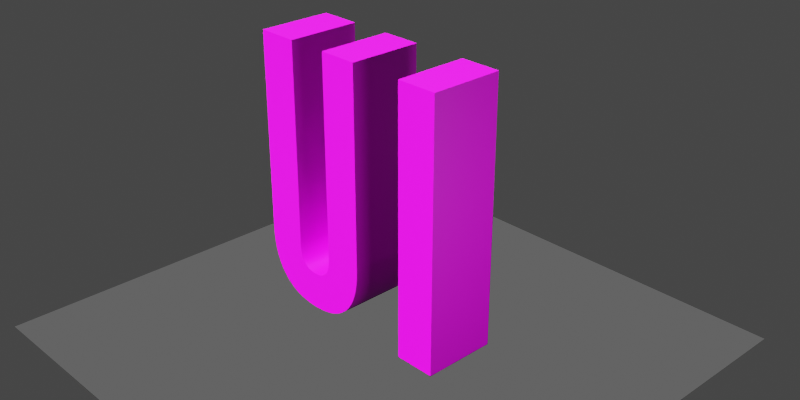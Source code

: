 # Source: parts01.blend  (saved by Blender 2.91.10; exported with 4.5.12 LTS)
import bpy
from mathutils import Matrix  # noqa: F401  (used for matrix-valued properties, if any)

bpy.ops.wm.read_factory_settings(use_empty=True)
scene = bpy.context.scene
scene.name = 'Scene'

# ---- collections
col_collection = bpy.data.collections.new('Collection'); scene.collection.children.link(col_collection)

# ---- images (referenced by path relative to the original .blend; pixels are not part of the script)
import os
ASSET_DIR = os.environ.get("B2B_ASSET_DIR", "")  # directory of the original .blend (textures are referenced by path, not embedded)
HERE = os.path.dirname(os.path.abspath(__file__))  # packed textures are extracted next to this script under _unpacked/

def load_image(name, relpath, width, height, colorspace="sRGB"):
    """Load a texture the original file referenced (path relative to the .blend, or extracted next to this script)."""
    p = next((c for c in (os.path.join(HERE, relpath), os.path.join(ASSET_DIR, relpath)) if relpath and os.path.exists(c)), "")
    if p:
        img = bpy.data.images.load(p, check_existing=True)
        img.name = name
    else:  # same state as the original file: an image datablock whose file is absent (Cycles renders it pink)
        img = bpy.data.images.new(name, width, height)
        img.source = "FILE"
        img.filepath = "//" + (relpath or name)
    img.colorspace_settings.name = colorspace
    return img
img_parts01_uv_jpg = load_image('parts01_uv.jpg', 'parts01_uv.jpg', 1024, 1024, 'sRGB')
img_parts_01_2_uv_jpg = load_image('parts_01_2_uv.jpg', 'parts_01_2_uv.jpg', 1024, 1024, 'sRGB')

# ---- materials (node trees are filled in below, after node groups)
mat_004 = bpy.data.materials.new('マテリアル.004')
mat_004.use_transparent_shadow = False
mat_shadow_catcher = bpy.data.materials.new('shadow catcher')
mat_shadow_catcher.surface_render_method = 'BLENDED'
mat_shadow_catcher.blend_method = 'BLEND'
mat_shadow_catcher.use_transparent_shadow = False
mat_002 = bpy.data.materials.new('マテリアル.002')
mat_002.use_transparent_shadow = False

# ---- material node trees
mat_004.use_nodes = True; mat_004.node_tree.nodes.clear()
_N = mat_004.node_tree.nodes; _L = mat_004.node_tree.links
n0 = _N.new('ShaderNodeBsdfPrincipled'); n0.name = 'Principled BSDF'; n0.location = (10, 300)
n0.distribution = 'GGX'
n0.subsurface_method = 'BURLEY'
n0.inputs[3].default_value = 1.45
n0.inputs[27].default_value = (0.0, 0.0, 0.0, 1.0)
n0.inputs[28].default_value = 1.0
n1 = _N.new('ShaderNodeOutputMaterial'); n1.name = 'Material Output'; n1.location = (300, 300)
n2 = _N.new('ShaderNodeTexImage'); n2.name = '画像テクスチャ'; n2.location = (-280, 280)
n2.image = img_parts01_uv_jpg
_L.new(n0.outputs[0], n1.inputs[0])
_L.new(n2.outputs[0], n0.inputs[0])
n1.is_active_output = True
mat_shadow_catcher.use_nodes = True; mat_shadow_catcher.node_tree.nodes.clear()
_N = mat_shadow_catcher.node_tree.nodes; _L = mat_shadow_catcher.node_tree.links
n0 = _N.new('ShaderNodeMixShader'); n0.name = 'シェーダーミックス'; n0.location = (120, 240)
n1 = _N.new('ShaderNodeBsdfDiffuse'); n1.name = 'ディフューズBSDF'; n1.location = (-212, 173)
n1.inputs[0].default_value = (0.0, 0.0, 0.0, 1.0)
n2 = _N.new('ShaderNodeBsdfTransparent'); n2.name = '透過BSDF'; n2.location = (-198, 6)
n3 = _N.new('ShaderNodeValToRGB'); n3.name = 'カラーランプ'; n3.location = (-251, 458)
while len(n3.color_ramp.elements) > 1: n3.color_ramp.elements.remove(n3.color_ramp.elements[-1])
n3.color_ramp.elements[0].position = 0.0; n3.color_ramp.elements[0].color = (0.0, 0.0, 0.0, 1.0)
_e = n3.color_ramp.elements.new(1.0); _e.color = (1.0, 1.0, 1.0, 1.0)
n4 = _N.new('ShaderNodeShaderToRGB'); n4.name = 'シェーダーからRGBへ'; n4.location = (-478, 465)
n4.width = 190
n5 = _N.new('ShaderNodeBsdfDiffuse'); n5.name = 'ディフューズBSDF.001'; n5.location = (-676, 466)
n5.inputs[0].default_value = (1.0, 1.0, 1.0, 1.0)
n6 = _N.new('ShaderNodeOutputMaterial'); n6.name = 'Material Output'; n6.location = (333, 253)
_L.new(n1.outputs[0], n0.inputs[1])
_L.new(n2.outputs[0], n0.inputs[2])
_L.new(n5.outputs[0], n4.inputs[0])
_L.new(n4.outputs[0], n3.inputs[0])
_L.new(n3.outputs[0], n0.inputs[0])
_L.new(n0.outputs[0], n6.inputs[0])
n6.is_active_output = True
mat_002.use_nodes = True; mat_002.node_tree.nodes.clear()
_N = mat_002.node_tree.nodes; _L = mat_002.node_tree.links
n0 = _N.new('ShaderNodeBsdfPrincipled'); n0.name = 'Principled BSDF'; n0.location = (10, 300)
n0.distribution = 'GGX'
n0.subsurface_method = 'BURLEY'
n0.inputs[3].default_value = 1.45
n0.inputs[27].default_value = (0.0, 0.0, 0.0, 1.0)
n0.inputs[28].default_value = 1.0
n1 = _N.new('ShaderNodeOutputMaterial'); n1.name = 'Material Output'; n1.location = (300, 300)
n2 = _N.new('ShaderNodeTexImage'); n2.name = '画像テクスチャ'; n2.location = (-280, 280)
n2.image = img_parts_01_2_uv_jpg
_L.new(n0.outputs[0], n1.inputs[0])
_L.new(n2.outputs[0], n0.inputs[0])
n1.is_active_output = True

# ---- world
world_world = bpy.data.worlds.new('World'); scene.world = world_world
world_world.use_nodes = True; world_world.node_tree.nodes.clear()
_N = world_world.node_tree.nodes; _L = world_world.node_tree.links
n0 = _N.new('ShaderNodeOutputWorld'); n0.name = 'World Output'; n0.location = (300, 300)
n1 = _N.new('ShaderNodeBackground'); n1.name = 'Background'; n1.location = (10, 300)
n1.inputs[0].default_value = (0.05088, 0.05088, 0.05088, 1.0)
_L.new(n1.outputs[0], n0.inputs[0])
n0.is_active_output = True
world_world.color = (0.05088, 0.05088, 0.05088)
world_world.use_sun_shadow = False
world_world.sun_shadow_jitter_overblur = 0.0

# ---- cameras
cam_camera = bpy.data.cameras.new('Camera')
cam_camera.clip_end = 100.0
cam_camera.ortho_scale = 7.314

# ---- lights
light_light = bpy.data.lights.new('Light', 'POINT')
light_light.transmission_factor = 0.0
light_light.energy = 500.0
light_light.shadow_soft_size = 0.1
light_light.shadow_maximum_resolution = 0.006
light_light.use_absolute_resolution = True
light_x = bpy.data.lights.new('スポット', 'SUN')
light_x.transmission_factor = 0.0
light_x.shadow_soft_size = 0.18
light_x_1 = bpy.data.lights.new('エリア', 'AREA')
light_x_1.transmission_factor = 0.0
light_x_1.energy = 7.854
light_x_1.shadow_soft_size = 1.0
light_x_1.shadow_maximum_resolution = 0.006
light_x_1.use_absolute_resolution = True
light_x_1.size = 1.0
light_x_1.size_y = 1.0

# ---- meshes
me_x = bpy.data.meshes.new('テキスト')
me_x.from_pydata([(-0.3541, 0.634, -1.987e-10), (-0.2552, 0.634, -1.987e-10), (-0.2163, 0.08638, -1.987e-10), (-0.1545, 0.634, -1.987e-10), (-0.05918, 0.634, -1.987e-10), (-0.1836, -0.003311, -1.987e-10), (-0.1949, -0.004164, -1.987e-10), (-0.2067, -0.004448, -1.987e-10), (-0.2184, -0.004164, -1.987e-10), (-0.2297, -0.003311, -1.987e-10), (-0.3164, 0.03647, -1.987e-10), (-0.3224, 0.04354, -1.987e-10), (-0.3279, 0.0511, -1.987e-10), (-0.3329, 0.05915, -1.987e-10), (-0.3374, 0.06769, -1.987e-10), (-0.3413, 0.07673, -1.987e-10), (-0.3447, 0.08627, -1.987e-10), (-0.3476, 0.09629, -1.987e-10), (-0.3499, 0.1068, -1.987e-10), (-0.3518, 0.1178, -1.987e-10), (-0.3531, 0.1293, -1.987e-10), (-0.3539, 0.1413, -1.987e-10), (-0.3541, 0.1538, -1.987e-10), (-0.3541, 0.634, -1.987e-10), (-0.2552, 0.634, -1.987e-10), (-0.2552, 0.1466, -1.987e-10), (-0.2551, 0.1414, -1.987e-10), (-0.2549, 0.1363, -1.987e-10), (-0.2544, 0.1316, -1.987e-10), (-0.2538, 0.127, -1.987e-10), (-0.253, 0.1228, -1.987e-10), (-0.252, 0.1188, -1.987e-10), (-0.2508, 0.115, -1.987e-10), (-0.2494, 0.1115, -1.987e-10), (-0.2479, 0.1082, -1.987e-10), (-0.2462, 0.1052, -1.987e-10), (-0.2443, 0.1024, -1.987e-10), (-0.2422, 0.09987, -1.987e-10), (-0.2399, 0.09757, -1.987e-10), (-0.2375, 0.09547, -1.987e-10), (-0.235, 0.09357, -1.987e-10), (-0.2322, 0.09188, -1.987e-10), (-0.2294, 0.09038, -1.987e-10), (-0.2263, 0.08908, -1.987e-10), (-0.2231, 0.08798, -1.987e-10), (-0.2198, 0.08708, -1.987e-10), (-0.2163, 0.08638, -1.987e-10), (-0.2126, 0.08588, -1.987e-10), (-0.2088, 0.08558, -1.987e-10), (-0.2049, 0.08548, -1.987e-10), (-0.2009, 0.08558, -1.987e-10), (-0.1971, 0.08588, -1.987e-10), (-0.1934, 0.08638, -1.987e-10), (-0.1899, 0.08708, -1.987e-10), (-0.1866, 0.08798, -1.987e-10), (-0.1834, 0.08908, -1.987e-10), (-0.1804, 0.09038, -1.987e-10), (-0.1775, 0.09188, -1.987e-10), (-0.1748, 0.09357, -1.987e-10), (-0.1722, 0.09547, -1.987e-10), (-0.1698, 0.09757, -1.987e-10), (-0.1675, 0.09987, -1.987e-10), (-0.1655, 0.1024, -1.987e-10), (-0.1636, 0.1052, -1.987e-10), (-0.1618, 0.1082, -1.987e-10), (-0.1603, 0.1115, -1.987e-10), (-0.1589, 0.115, -1.987e-10), (-0.1578, 0.1188, -1.987e-10), (-0.1568, 0.1228, -1.987e-10), (-0.1559, 0.127, -1.987e-10), (-0.1553, 0.1316, -1.987e-10), (-0.1549, 0.1363, -1.987e-10), (-0.1546, 0.1414, -1.987e-10), (-0.1545, 0.1466, -1.987e-10), (-0.1545, 0.634, -1.987e-10), (-0.05918, 0.634, -1.987e-10), (-0.05918, 0.1538, -1.987e-10), (-0.05944, 0.1413, -1.987e-10), (-0.06023, 0.1293, -1.987e-10), (-0.06154, 0.1178, -1.987e-10), (-0.06337, 0.1068, -1.987e-10), (-0.06573, 0.09629, -1.987e-10), (-0.06862, 0.08627, -1.987e-10), (-0.07203, 0.07673, -1.987e-10), (-0.07596, 0.06769, -1.987e-10), (-0.08042, 0.05915, -1.987e-10), (-0.08541, 0.0511, -1.987e-10), (-0.09091, 0.04354, -1.987e-10), (-0.09695, 0.03647, -1.987e-10), (-0.1035, 0.02993, -1.987e-10), (-0.1105, 0.02397, -1.987e-10), (-0.118, 0.01857, -1.987e-10), (-0.1259, 0.01374, -1.987e-10), (-0.1344, 0.009475, -1.987e-10), (-0.1433, 0.005781, -1.987e-10), (-0.1526, 0.002656, -1.987e-10), (-0.1625, 9.853e-05, -1.987e-10), (-0.1728, -0.001891, -1.987e-10), (-0.1836, -0.003311, -1.987e-10), (-0.1949, -0.004164, -1.987e-10), (-0.2067, -0.004448, -1.987e-10), (-0.2184, -0.004164, -1.987e-10), (-0.2297, -0.003311, -1.987e-10), (-0.2405, -0.001891, -1.987e-10), (-0.2508, 9.853e-05, -1.987e-10), (-0.2607, 0.002656, -1.987e-10), (-0.2701, 0.005781, -1.987e-10), (-0.279, 0.009475, -1.987e-10), (-0.2874, 0.01374, -1.987e-10), (-0.2954, 0.01857, -1.987e-10), (-0.3028, 0.02397, -1.987e-10), (-0.3098, 0.02993, -1.987e-10), (-0.3164, 0.03647, -1.987e-10), (-0.3224, 0.04354, -1.987e-10), (-0.3279, 0.0511, -1.987e-10), (-0.3329, 0.05915, -1.987e-10), (-0.3374, 0.06769, -1.987e-10), (-0.3413, 0.07673, -1.987e-10), (-0.3447, 0.08627, -1.987e-10), (-0.3476, 0.09629, -1.987e-10), (-0.3499, 0.1068, -1.987e-10), (-0.3518, 0.1178, -1.987e-10), (-0.3531, 0.1293, -1.987e-10), (-0.3539, 0.1413, -1.987e-10), (-0.3541, 0.1538, -1.987e-10), (-0.3541, 0.634, -1.987e-10), (-0.2552, 0.634, -1.987e-10), (-0.2552, 0.1466, -1.987e-10), (-0.2551, 0.1414, -1.987e-10), (-0.2549, 0.1363, -1.987e-10), (-0.2544, 0.1316, -1.987e-10), (-0.2538, 0.127, -1.987e-10), (-0.253, 0.1228, -1.987e-10), (-0.252, 0.1188, -1.987e-10), (-0.2508, 0.115, -1.987e-10), (-0.2494, 0.1115, -1.987e-10), (-0.2479, 0.1082, -1.987e-10), (-0.2462, 0.1052, -1.987e-10), (-0.2443, 0.1024, -1.987e-10), (-0.2422, 0.09987, -1.987e-10), (-0.2399, 0.09757, -1.987e-10), (-0.2375, 0.09547, -1.987e-10), (-0.235, 0.09357, -1.987e-10), (-0.2322, 0.09188, -1.987e-10), (-0.2294, 0.09038, -1.987e-10), (-0.2263, 0.08908, -1.987e-10), (-0.2231, 0.08798, -1.987e-10), (-0.2198, 0.08708, -1.987e-10), (-0.2163, 0.08638, -1.987e-10), (-0.2126, 0.08588, -1.987e-10), (-0.2088, 0.08558, -1.987e-10), (-0.2049, 0.08548, -1.987e-10), (-0.2009, 0.08558, -1.987e-10), (-0.1971, 0.08588, -1.987e-10), (-0.1934, 0.08638, -1.987e-10), (-0.1899, 0.08708, -1.987e-10), (-0.1866, 0.08798, -1.987e-10), (-0.1834, 0.08908, -1.987e-10), (-0.1804, 0.09038, -1.987e-10), (-0.1775, 0.09188, -1.987e-10), (-0.1748, 0.09357, -1.987e-10), (-0.1722, 0.09547, -1.987e-10), (-0.1698, 0.09757, -1.987e-10), (-0.1675, 0.09987, -1.987e-10), (-0.1655, 0.1024, -1.987e-10), (-0.1636, 0.1052, -1.987e-10), (-0.1618, 0.1082, -1.987e-10), (-0.1603, 0.1115, -1.987e-10), (-0.1589, 0.115, -1.987e-10), (-0.1578, 0.1188, -1.987e-10), (-0.1568, 0.1228, -1.987e-10), (-0.1559, 0.127, -1.987e-10), (-0.1553, 0.1316, -1.987e-10), (-0.1549, 0.1363, -1.987e-10), (-0.1546, 0.1414, -1.987e-10), (-0.1545, 0.1466, -1.987e-10), (-0.1545, 0.634, -1.987e-10), (-0.05918, 0.634, -1.987e-10), (-0.05918, 0.1538, -1.987e-10), (-0.05944, 0.1413, -1.987e-10), (-0.06023, 0.1293, -1.987e-10), (-0.06154, 0.1178, -1.987e-10), (-0.06337, 0.1068, -1.987e-10), (-0.06573, 0.09629, -1.987e-10), (-0.06862, 0.08627, -1.987e-10), (-0.07203, 0.07673, -1.987e-10), (-0.07596, 0.06769, -1.987e-10), (-0.08042, 0.05915, -1.987e-10), (-0.08541, 0.0511, -1.987e-10), (-0.09091, 0.04354, -1.987e-10), (-0.09695, 0.03647, -1.987e-10), (-0.1035, 0.02993, -1.987e-10), (-0.1105, 0.02397, -1.987e-10), (-0.118, 0.01857, -1.987e-10), (-0.1259, 0.01374, -1.987e-10), (-0.1344, 0.009475, -1.987e-10), (-0.1433, 0.005781, -1.987e-10), (-0.1526, 0.002656, -1.987e-10), (-0.1625, 9.853e-05, -1.987e-10), (-0.1728, -0.001891, -1.987e-10), (-0.1836, -0.003311, -1.987e-10), (-0.1949, -0.004164, -1.987e-10), (-0.2067, -0.004448, -1.987e-10), (-0.2184, -0.004164, -1.987e-10), (-0.2297, -0.003311, -1.987e-10), (-0.2405, -0.001891, -1.987e-10), (-0.2508, 9.853e-05, -1.987e-10), (-0.2607, 0.002656, -1.987e-10), (-0.2701, 0.005781, -1.987e-10), (-0.279, 0.009475, -1.987e-10), (-0.2874, 0.01374, -1.987e-10), (-0.2954, 0.01857, -1.987e-10), (-0.3028, 0.02397, -1.987e-10), (-0.3098, 0.02993, -1.987e-10), (-0.3164, 0.03647, -1.987e-10), (-0.3224, 0.04354, -1.987e-10), (-0.3279, 0.0511, -1.987e-10), (-0.3329, 0.05915, -1.987e-10), (-0.3374, 0.06769, -1.987e-10), (-0.3413, 0.07673, -1.987e-10), (-0.3447, 0.08627, -1.987e-10), (-0.3476, 0.09629, -1.987e-10), (-0.3499, 0.1068, -1.987e-10), (-0.3518, 0.1178, -1.987e-10), (-0.3531, 0.1293, -1.987e-10), (-0.3539, 0.1413, -1.987e-10), (-0.3541, 0.1538, -1.987e-10), (-0.3541, 0.634, -1.987e-10), (-0.2552, 0.634, -1.987e-10), (-0.2552, 0.1466, -1.987e-10), (-0.2551, 0.1414, -1.987e-10), (-0.2549, 0.1363, -1.987e-10), (-0.2544, 0.1316, -1.987e-10), (-0.2538, 0.127, -1.987e-10), (-0.253, 0.1228, -1.987e-10), (-0.252, 0.1188, -1.987e-10), (-0.2508, 0.115, -1.987e-10), (-0.2494, 0.1115, -1.987e-10), (-0.2479, 0.1082, -1.987e-10), (-0.2462, 0.1052, -1.987e-10), (-0.2443, 0.1024, -1.987e-10), (-0.2422, 0.09987, -1.987e-10), (-0.2399, 0.09757, -1.987e-10), (-0.2375, 0.09547, -1.987e-10), (-0.235, 0.09357, -1.987e-10), (-0.2322, 0.09188, -1.987e-10), (-0.2294, 0.09038, -1.987e-10), (-0.2263, 0.08908, -1.987e-10), (-0.2231, 0.08798, -1.987e-10), (-0.2198, 0.08708, -1.987e-10), (-0.2163, 0.08638, -1.987e-10), (-0.2126, 0.08588, -1.987e-10), (-0.2088, 0.08558, -1.987e-10), (-0.2049, 0.08548, -1.987e-10), (-0.2009, 0.08558, -1.987e-10), (-0.1971, 0.08588, -1.987e-10), (-0.1934, 0.08638, -1.987e-10), (-0.1899, 0.08708, -1.987e-10), (-0.1866, 0.08798, -1.987e-10), (-0.1834, 0.08908, -1.987e-10), (-0.1804, 0.09038, -1.987e-10), (-0.1775, 0.09188, -1.987e-10), (-0.1748, 0.09357, -1.987e-10), (-0.1722, 0.09547, -1.987e-10), (-0.1698, 0.09757, -1.987e-10), (-0.1675, 0.09987, -1.987e-10), (-0.1655, 0.1024, -1.987e-10), (-0.1636, 0.1052, -1.987e-10), (-0.1618, 0.1082, -1.987e-10), (-0.1603, 0.1115, -1.987e-10), (-0.1589, 0.115, -1.987e-10), (-0.1578, 0.1188, -1.987e-10), (-0.1568, 0.1228, -1.987e-10), (-0.1559, 0.127, -1.987e-10), (-0.1553, 0.1316, -1.987e-10), (-0.1549, 0.1363, -1.987e-10), (-0.1546, 0.1414, -1.987e-10), (-0.1545, 0.1466, -1.987e-10), (-0.1545, 0.634, -1.987e-10), (-0.05918, 0.634, -1.987e-10), (-0.05918, 0.1538, -1.987e-10), (-0.05944, 0.1413, -1.987e-10), (-0.06023, 0.1293, -1.987e-10), (-0.06154, 0.1178, -1.987e-10), (-0.06337, 0.1068, -1.987e-10), (-0.06573, 0.09629, -1.987e-10), (-0.06862, 0.08627, -1.987e-10), (-0.07203, 0.07673, -1.987e-10), (-0.07596, 0.06769, -1.987e-10), (-0.08042, 0.05915, -1.987e-10), (-0.08541, 0.0511, -1.987e-10), (-0.09091, 0.04354, -1.987e-10), (-0.09695, 0.03647, -1.987e-10), (-0.1035, 0.02993, -1.987e-10), (-0.1105, 0.02397, -1.987e-10), (-0.118, 0.01857, -1.987e-10), (-0.1259, 0.01374, -1.987e-10), (-0.1344, 0.009475, -1.987e-10), (-0.1433, 0.005781, -1.987e-10), (-0.1526, 0.002656, -1.987e-10), (-0.1625, 9.853e-05, -1.987e-10), (-0.1728, -0.001891, -1.987e-10), (-0.1836, -0.003311, -1.987e-10), (-0.1949, -0.004164, -1.987e-10), (-0.2067, -0.004448, -1.987e-10), (-0.2184, -0.004164, -1.987e-10), (-0.2297, -0.003311, -1.987e-10), (-0.2405, -0.001891, -1.987e-10), (-0.2508, 9.853e-05, -1.987e-10), (-0.2607, 0.002656, -1.987e-10), (-0.2701, 0.005781, -1.987e-10), (-0.279, 0.009475, -1.987e-10), (-0.2874, 0.01374, -1.987e-10), (-0.2954, 0.01857, -1.987e-10), (-0.3028, 0.02397, -1.987e-10), (-0.3098, 0.02993, -1.987e-10), (-0.3164, 0.03647, -0.1777), (-0.3224, 0.04354, -0.1777), (-0.3279, 0.0511, -0.1777), (-0.3329, 0.05915, -0.1777), (-0.3374, 0.06769, -0.1777), (-0.3413, 0.07673, -0.1777), (-0.3447, 0.08627, -0.1777), (-0.3476, 0.09629, -0.1777), (-0.3499, 0.1068, -0.1777), (-0.3518, 0.1178, -0.1777), (-0.3531, 0.1293, -0.1777), (-0.3539, 0.1413, -0.1777), (-0.3541, 0.1538, -0.1777), (-0.3541, 0.634, -0.1777), (-0.2552, 0.634, -0.1777), (-0.2552, 0.1466, -0.1777), (-0.2551, 0.1414, -0.1777), (-0.2549, 0.1363, -0.1777), (-0.2544, 0.1316, -0.1777), (-0.2538, 0.127, -0.1777), (-0.253, 0.1228, -0.1777), (-0.252, 0.1188, -0.1777), (-0.2508, 0.115, -0.1777), (-0.2494, 0.1115, -0.1777), (-0.2479, 0.1082, -0.1777), (-0.2462, 0.1052, -0.1777), (-0.2443, 0.1024, -0.1777), (-0.2422, 0.09987, -0.1777), (-0.2399, 0.09757, -0.1777), (-0.2375, 0.09547, -0.1777), (-0.235, 0.09357, -0.1777), (-0.2322, 0.09188, -0.1777), (-0.2294, 0.09038, -0.1777), (-0.2263, 0.08908, -0.1777), (-0.2231, 0.08798, -0.1777), (-0.2198, 0.08708, -0.1777), (-0.2163, 0.08638, -0.1777), (-0.2126, 0.08588, -0.1777), (-0.2088, 0.08558, -0.1777), (-0.2049, 0.08548, -0.1777), (-0.2009, 0.08558, -0.1777), (-0.1971, 0.08588, -0.1777), (-0.1934, 0.08638, -0.1777), (-0.1899, 0.08708, -0.1777), (-0.1866, 0.08798, -0.1777), (-0.1834, 0.08908, -0.1777), (-0.1804, 0.09038, -0.1777), (-0.1775, 0.09188, -0.1777), (-0.1748, 0.09357, -0.1777), (-0.1722, 0.09547, -0.1777), (-0.1698, 0.09757, -0.1777), (-0.1675, 0.09987, -0.1777), (-0.1655, 0.1024, -0.1777), (-0.1636, 0.1052, -0.1777), (-0.1618, 0.1082, -0.1777), (-0.1603, 0.1115, -0.1777), (-0.1589, 0.115, -0.1777), (-0.1578, 0.1188, -0.1777), (-0.1568, 0.1228, -0.1777), (-0.1559, 0.127, -0.1777), (-0.1553, 0.1316, -0.1777), (-0.1549, 0.1363, -0.1777), (-0.1546, 0.1414, -0.1777), (-0.1545, 0.1466, -0.1777), (-0.1545, 0.634, -0.1777), (-0.05918, 0.634, -0.1777), (-0.05918, 0.1538, -0.1777), (-0.05944, 0.1413, -0.1777), (-0.06023, 0.1293, -0.1777), (-0.06154, 0.1178, -0.1777), (-0.06337, 0.1068, -0.1777), (-0.06573, 0.09629, -0.1777), (-0.06862, 0.08627, -0.1777), (-0.07203, 0.07673, -0.1777), (-0.07596, 0.06769, -0.1777), (-0.08042, 0.05915, -0.1777), (-0.08541, 0.0511, -0.1777), (-0.09091, 0.04354, -0.1777), (-0.09695, 0.03647, -0.1777), (-0.1035, 0.02993, -0.1777), (-0.1105, 0.02397, -0.1777), (-0.118, 0.01857, -0.1777), (-0.1259, 0.01374, -0.1777), (-0.1344, 0.009475, -0.1777), (-0.1433, 0.005781, -0.1777), (-0.1526, 0.002656, -0.1777), (-0.1625, 9.852e-05, -0.1777), (-0.1728, -0.001891, -0.1777), (-0.1836, -0.003311, -0.1777), (-0.1949, -0.004164, -0.1777), (-0.2067, -0.004448, -0.1777), (-0.2184, -0.004164, -0.1777), (-0.2297, -0.003311, -0.1777), (-0.2405, -0.001891, -0.1777), (-0.2508, 9.852e-05, -0.1777), (-0.2607, 0.002656, -0.1777), (-0.2701, 0.005781, -0.1777), (-0.279, 0.009475, -0.1777), (-0.2874, 0.01374, -0.1777), (-0.2954, 0.01857, -0.1777), (-0.3028, 0.02397, -0.1777), (-0.3098, 0.02993, -0.1777)], [], [(8, 9, 5), (8, 5, 6), (7, 8, 6), (104, 103, 205, 206), (60, 59, 161, 162), (15, 14, 116, 117), (70, 69, 171, 172), (96, 95, 197, 198), (39, 38, 140, 141), (29, 28, 130, 131), (50, 49, 151, 152), (105, 104, 206, 207), (61, 60, 162, 163), (49, 48, 150, 151), (71, 70, 172, 173), (95, 94, 196, 197), (38, 37, 139, 140), (28, 27, 129, 130), (51, 50, 152, 153), (78, 77, 179, 180), (106, 105, 207, 208), (62, 61, 163, 164), (48, 47, 149, 150), (94, 93, 195, 196), (37, 36, 138, 139), (83, 82, 184, 185), (21, 20, 122, 123), (107, 106, 208, 209), (63, 62, 164, 165), (72, 71, 173, 174), (93, 92, 194, 195), (36, 35, 137, 138), (16, 15, 117, 118), (27, 26, 128, 129), (81, 80, 182, 183), (52, 51, 153, 154), (108, 107, 209, 210), (47, 46, 148, 149), (73, 72, 174, 175), (92, 91, 193, 194), (26, 25, 127, 128), (18, 17, 119, 120), (53, 52, 154, 155), (77, 76, 178, 179), (109, 108, 210, 211), (64, 63, 165, 166), (46, 45, 147, 148), (91, 90, 192, 193), (35, 34, 136, 137), (22, 21, 123, 124), (54, 53, 155, 156), (76, 75, 177, 178), (110, 109, 211, 212), (65, 64, 166, 167), (45, 44, 146, 147), (90, 89, 191, 192), (34, 33, 135, 136), (75, 74, 176, 177), (55, 54, 156, 157), (74, 73, 175, 176), (111, 110, 212, 213), (66, 65, 167, 168), (44, 43, 145, 146), (25, 24, 126, 127), (89, 88, 190, 191), (33, 32, 134, 135), (24, 23, 125, 126), (80, 79, 181, 182), (56, 55, 157, 158), (10, 111, 213, 112), (43, 42, 144, 145), (23, 22, 124, 125), (88, 87, 189, 190), (19, 18, 120, 121), (57, 56, 158, 159), (11, 10, 112, 113), (67, 66, 168, 169), (42, 41, 143, 144), (87, 86, 188, 189), (32, 31, 133, 134), (100, 99, 201, 202), (101, 100, 202, 203), (58, 57, 159, 160), (12, 11, 113, 114), (68, 67, 169, 170), (99, 98, 200, 201), (41, 40, 142, 143), (86, 85, 187, 188), (31, 30, 132, 133), (102, 101, 203, 204), (59, 58, 160, 161), (13, 12, 114, 115), (69, 68, 170, 171), (98, 97, 199, 200), (40, 39, 141, 142), (85, 84, 186, 187), (30, 29, 131, 132), (82, 81, 183, 184), (79, 78, 180, 181), (103, 102, 204, 205), (14, 13, 115, 116), (5, 97, 98), (9, 8, 101, 102), (6, 5, 98, 99), (8, 7, 100, 101), (7, 6, 99, 100), (0, 22, 23), (1, 0, 23, 24), (1, 24, 25), (3, 73, 74), (4, 3, 74, 75), (4, 75, 76), (2, 45, 46), (2, 46, 47), (131, 130, 232, 233), (152, 151, 253, 254), (207, 206, 308, 309), (163, 162, 264, 265), (151, 150, 252, 253), (173, 172, 274, 275), (197, 196, 298, 299), (140, 139, 241, 242), (130, 129, 231, 232), (153, 152, 254, 255), (180, 179, 281, 282), (208, 207, 309, 310), (164, 163, 265, 266), (150, 149, 251, 252), (196, 195, 297, 298), (139, 138, 240, 241), (185, 184, 286, 287), (123, 122, 224, 225), (209, 208, 310, 311), (165, 164, 266, 267), (174, 173, 275, 276), (195, 194, 296, 297), (138, 137, 239, 240), (118, 117, 219, 220), (129, 128, 230, 231), (183, 182, 284, 285), (154, 153, 255, 256), (210, 209, 311, 312), (149, 148, 250, 251), (175, 174, 276, 277), (194, 193, 295, 296), (128, 127, 229, 230), (120, 119, 221, 222), (155, 154, 256, 257), (179, 178, 280, 281), (211, 210, 312, 313), (166, 165, 267, 268), (148, 147, 249, 250), (193, 192, 294, 295), (137, 136, 238, 239), (124, 123, 225, 226), (156, 155, 257, 258), (178, 177, 279, 280), (212, 211, 313, 314), (167, 166, 268, 269), (147, 146, 248, 249), (192, 191, 293, 294), (136, 135, 237, 238), (177, 176, 278, 279), (157, 156, 258, 259), (176, 175, 277, 278), (213, 212, 314, 315), (168, 167, 269, 270), (146, 145, 247, 248), (127, 126, 228, 229), (191, 190, 292, 293), (135, 134, 236, 237), (126, 125, 227, 228), (182, 181, 283, 284), (158, 157, 259, 260), (112, 213, 315, 214), (145, 144, 246, 247), (125, 124, 226, 227), (190, 189, 291, 292), (121, 120, 222, 223), (159, 158, 260, 261), (113, 112, 214, 215), (169, 168, 270, 271), (144, 143, 245, 246), (189, 188, 290, 291), (134, 133, 235, 236), (202, 201, 303, 304), (203, 202, 304, 305), (160, 159, 261, 262), (114, 113, 215, 216), (170, 169, 271, 272), (201, 200, 302, 303), (143, 142, 244, 245), (188, 187, 289, 290), (133, 132, 234, 235), (204, 203, 305, 306), (161, 160, 262, 263), (115, 114, 216, 217), (171, 170, 272, 273), (200, 199, 301, 302), (142, 141, 243, 244), (187, 186, 288, 289), (132, 131, 233, 234), (184, 183, 285, 286), (181, 180, 282, 283), (205, 204, 306, 307), (116, 115, 217, 218), (199, 198, 300, 301), (186, 185, 287, 288), (119, 118, 220, 221), (122, 121, 223, 224), (206, 205, 307, 308), (162, 161, 263, 264), (20, 19, 121, 122), (17, 16, 118, 119), (84, 83, 185, 186), (97, 96, 198, 199), (252, 251, 353, 354), (298, 297, 399, 400), (241, 240, 342, 343), (287, 286, 388, 389), (225, 224, 326, 327), (311, 310, 412, 413), (267, 266, 368, 369), (276, 275, 377, 378), (297, 296, 398, 399), (240, 239, 341, 342), (220, 219, 321, 322), (231, 230, 332, 333), (285, 284, 386, 387), (256, 255, 357, 358), (312, 311, 413, 414), (251, 250, 352, 353), (277, 276, 378, 379), (296, 295, 397, 398), (230, 229, 331, 332), (222, 221, 323, 324), (257, 256, 358, 359), (281, 280, 382, 383), (313, 312, 414, 415), (268, 267, 369, 370), (250, 249, 351, 352), (295, 294, 396, 397), (239, 238, 340, 341), (226, 225, 327, 328), (258, 257, 359, 360), (280, 279, 381, 382), (314, 313, 415, 416), (269, 268, 370, 371), (249, 248, 350, 351), (294, 293, 395, 396), (238, 237, 339, 340), (279, 278, 380, 381), (259, 258, 360, 361), (278, 277, 379, 380), (315, 314, 416, 417), (270, 269, 371, 372), (248, 247, 349, 350), (229, 228, 330, 331), (293, 292, 394, 395), (237, 236, 338, 339), (228, 227, 329, 330), (284, 283, 385, 386), (260, 259, 361, 362), (214, 315, 417, 316), (247, 246, 348, 349), (227, 226, 328, 329), (292, 291, 393, 394), (223, 222, 324, 325), (261, 260, 362, 363), (215, 214, 316, 317), (271, 270, 372, 373), (246, 245, 347, 348), (291, 290, 392, 393), (236, 235, 337, 338), (304, 303, 405, 406), (305, 304, 406, 407), (262, 261, 363, 364), (216, 215, 317, 318), (272, 271, 373, 374), (303, 302, 404, 405), (245, 244, 346, 347), (290, 289, 391, 392), (235, 234, 336, 337), (306, 305, 407, 408), (263, 262, 364, 365), (217, 216, 318, 319), (273, 272, 374, 375), (302, 301, 403, 404), (244, 243, 345, 346), (289, 288, 390, 391), (234, 233, 335, 336), (286, 285, 387, 388), (283, 282, 384, 385), (307, 306, 408, 409), (218, 217, 319, 320), (301, 300, 402, 403), (288, 287, 389, 390), (221, 220, 322, 323), (224, 223, 325, 326), (308, 307, 409, 410), (264, 263, 365, 366), (219, 218, 320, 321), (274, 273, 375, 376), (300, 299, 401, 402), (243, 242, 344, 345), (233, 232, 334, 335), (254, 253, 355, 356), (309, 308, 410, 411), (265, 264, 366, 367), (253, 252, 354, 355), (275, 274, 376, 377), (299, 298, 400, 401), (242, 241, 343, 344), (232, 231, 333, 334), (141, 140, 242, 243), (198, 197, 299, 300), (172, 171, 273, 274), (117, 116, 218, 219), (405, 404, 403, 402, 401, 400, 399, 398, 397, 396, 395, 394, 393, 392, 391, 390, 389, 388, 387, 386, 385, 384, 383, 382, 381, 380, 379, 378, 377, 376, 375, 374, 373, 372, 371, 370, 369, 368, 367, 366, 365, 364, 363, 362, 361, 360, 359, 358, 357, 356, 355, 354, 353, 352, 351, 350, 349, 348, 347, 346, 345, 344, 343, 342, 341, 340, 339, 338, 337, 336, 335, 334, 333, 332, 331, 330, 329, 328, 327, 326, 325, 324, 323, 322, 321, 320, 319, 318, 317, 316, 417, 416, 415, 414, 413, 412, 411, 410, 409, 408, 407, 406), (266, 265, 367, 368), (310, 309, 411, 412), (282, 281, 383, 384), (255, 254, 356, 357), (72, 73, 3, 4, 76, 77, 78, 79, 80, 81, 82, 83, 84, 85, 86, 87, 88, 89, 90, 91, 92, 93, 94, 95, 96, 97, 5, 9, 102, 103, 104, 105, 106, 107, 108, 109, 110, 111, 10, 11, 12, 13, 14, 15, 16, 17, 18, 19, 20, 21, 22, 0, 1, 25, 26, 27, 28, 29, 30, 31, 32, 33, 34, 35, 36, 37, 38, 39, 40, 41, 42, 43, 44, 45, 2, 47, 48, 49, 50, 51, 52, 53, 54, 55, 56, 57, 58, 59, 60, 61, 62, 63, 64, 65, 66, 67, 68, 69, 70, 71)])
_uv = me_x.uv_layers.new(name='UVMap')
_uv.uv.foreach_set('vector', [0.5568, 0.0001959, 0.5645, 0.0007825, 0.5329, 0.0007807, 0.5568, 0.0001959, 0.5329, 0.0007807, 0.5406, 0.000195, 0.5487, 0.0, 0.5568, 0.0001959, 0.5406, 0.000195, 0.5791, 0.003126, 0.572, 0.001758, 0.572, 0.001758, 0.5791, 0.003126, 0.5233, 0.07016, 0.525, 0.06871, 0.525, 0.06871, 0.5233, 0.07016, 0.6413, 0.05583, 0.6386, 0.04961, 0.6386, 0.04961, 0.6413, 0.05583, 0.5134, 0.09354, 0.5138, 0.09043, 0.5138, 0.09043, 0.5134, 0.09354, 0.5183, 0.003126, 0.5116, 0.004884, 0.5116, 0.004883, 0.5183, 0.003126, 0.5699, 0.06871, 0.5716, 0.07016, 0.5716, 0.07016, 0.5699, 0.06871, 0.5811, 0.09043, 0.5815, 0.09354, 0.5815, 0.09354, 0.5811, 0.09043, 0.5447, 0.06191, 0.5475, 0.06184, 0.5475, 0.06184, 0.5447, 0.06191, 0.5858, 0.004884, 0.5791, 0.003126, 0.5791, 0.003126, 0.5858, 0.004884, 0.5218, 0.07174, 0.5233, 0.07016, 0.5233, 0.07016, 0.5218, 0.07174, 0.5475, 0.06184, 0.5502, 0.06191, 0.5502, 0.06191, 0.5475, 0.06184, 0.5131, 0.09682, 0.5134, 0.09354, 0.5134, 0.09354, 0.5131, 0.09682, 0.5116, 0.004884, 0.5051, 0.007034, 0.5051, 0.007034, 0.5116, 0.004883, 0.5716, 0.07016, 0.5731, 0.07174, 0.5731, 0.07174, 0.5716, 0.07016, 0.5815, 0.09354, 0.5818, 0.09682, 0.5818, 0.09682, 0.5815, 0.09354, 0.5421, 0.06212, 0.5447, 0.06191, 0.5447, 0.06191, 0.5421, 0.06212, 0.448, 0.092, 0.4475, 0.1003, 0.4475, 0.1003, 0.448, 0.092, 0.5923, 0.007034, 0.5858, 0.004884, 0.5858, 0.004884, 0.5923, 0.007034, 0.5204, 0.07347, 0.5218, 0.07174, 0.5218, 0.07174, 0.5204, 0.07347, 0.5502, 0.06191, 0.5528, 0.06212, 0.5528, 0.06212, 0.5502, 0.06191, 0.5051, 0.007034, 0.499, 0.009574, 0.499, 0.009574, 0.5051, 0.007034, 0.5731, 0.07174, 0.5746, 0.07347, 0.5746, 0.07347, 0.5731, 0.07174, 0.4561, 0.05583, 0.4538, 0.06238, 0.4538, 0.06238, 0.4561, 0.05583, 0.6499, 0.1003, 0.6494, 0.092, 0.6494, 0.092, 0.6499, 0.1003, 0.5984, 0.009574, 0.5923, 0.007034, 0.5923, 0.007034, 0.5984, 0.009574, 0.5191, 0.07538, 0.5204, 0.07347, 0.5204, 0.07347, 0.5191, 0.07538, 0.5129, 0.1003, 0.5131, 0.09682, 0.5131, 0.09682, 0.5129, 0.1003, 0.499, 0.009574, 0.4932, 0.01251, 0.4932, 0.01251, 0.499, 0.009574, 0.5746, 0.07347, 0.5759, 0.07538, 0.5759, 0.07538, 0.5746, 0.07347, 0.6436, 0.06238, 0.6413, 0.05583, 0.6413, 0.05583, 0.6436, 0.06238, 0.5818, 0.09682, 0.582, 0.1003, 0.582, 0.1003, 0.5818, 0.09682, 0.4518, 0.06928, 0.4502, 0.07651, 0.4502, 0.07651, 0.4518, 0.06928, 0.5396, 0.06246, 0.5421, 0.06212, 0.5421, 0.06212, 0.5396, 0.06246, 0.6042, 0.01251, 0.5984, 0.009574, 0.5984, 0.009574, 0.6042, 0.01251, 0.5528, 0.06212, 0.5553, 0.06246, 0.5553, 0.06246, 0.5528, 0.06212, 0.5128, 0.1039, 0.5129, 0.1003, 0.5129, 0.1003, 0.5128, 0.1039, 0.4932, 0.01251, 0.4877, 0.01583, 0.4877, 0.01583, 0.4932, 0.01251, 0.582, 0.1003, 0.5821, 0.1039, 0.5821, 0.1039, 0.582, 0.1003, 0.6472, 0.07651, 0.6456, 0.06928, 0.6456, 0.06928, 0.6472, 0.07651, 0.5372, 0.06294, 0.5396, 0.06246, 0.5396, 0.06246, 0.5372, 0.06294, 0.4475, 0.1003, 0.4473, 0.1088, 0.4473, 0.1088, 0.4475, 0.1003, 0.6097, 0.01583, 0.6042, 0.01251, 0.6042, 0.01251, 0.6097, 0.01583, 0.5179, 0.07746, 0.5191, 0.07538, 0.5191, 0.07538, 0.5179, 0.07746, 0.5553, 0.06246, 0.5577, 0.06294, 0.5577, 0.06294, 0.5553, 0.06246, 0.4877, 0.01583, 0.4826, 0.01954, 0.4826, 0.01954, 0.4877, 0.01583, 0.5759, 0.07538, 0.5771, 0.07746, 0.5771, 0.07746, 0.5759, 0.07538, 0.6501, 0.1088, 0.6499, 0.1003, 0.6499, 0.1003, 0.6501, 0.1088, 0.5349, 0.06356, 0.5372, 0.06294, 0.5372, 0.06294, 0.5349, 0.06356, 0.4473, 0.1088, 0.4473, 0.4391, 0.4473, 0.4391, 0.4473, 0.1088, 0.6148, 0.01954, 0.6097, 0.01583, 0.6097, 0.01583, 0.6148, 0.01954, 0.5168, 0.07971, 0.5179, 0.07746, 0.5179, 0.07746, 0.5168, 0.07971, 0.5577, 0.06294, 0.56, 0.06356, 0.56, 0.06356, 0.5577, 0.06294, 0.4826, 0.01954, 0.4777, 0.02364, 0.4777, 0.02364, 0.4826, 0.01954, 0.5771, 0.07746, 0.5781, 0.07971, 0.5781, 0.07971, 0.5771, 0.07746, 0.4473, 0.4391, 0.5128, 0.4391, 0.5128, 0.4391, 0.4473, 0.4391, 0.5327, 0.06432, 0.5349, 0.06356, 0.5349, 0.06356, 0.5327, 0.06432, 0.5128, 0.4391, 0.5128, 0.1039, 0.5128, 0.1039, 0.5128, 0.4391, 0.6197, 0.02364, 0.6148, 0.01954, 0.6148, 0.01954, 0.6197, 0.02364, 0.5159, 0.08213, 0.5168, 0.07971, 0.5168, 0.07971, 0.5159, 0.08213, 0.56, 0.06356, 0.5622, 0.06432, 0.5622, 0.06432, 0.56, 0.06356, 0.5821, 0.1039, 0.5821, 0.4391, 0.5821, 0.4391, 0.5821, 0.1039, 0.4777, 0.02364, 0.4733, 0.02814, 0.4733, 0.02814, 0.4777, 0.02364, 0.5781, 0.07971, 0.579, 0.08213, 0.579, 0.08213, 0.5781, 0.07971, 0.5821, 0.4391, 0.6501, 0.4391, 0.6501, 0.4391, 0.5821, 0.4391, 0.4502, 0.07651, 0.4489, 0.08409, 0.4489, 0.08409, 0.4502, 0.07651, 0.5306, 0.06521, 0.5327, 0.06432, 0.5327, 0.06432, 0.5306, 0.06521, 0.6242, 0.02814, 0.6197, 0.02364, 0.6197, 0.02364, 0.6242, 0.02814, 0.5622, 0.06432, 0.5643, 0.06521, 0.5643, 0.06521, 0.5622, 0.06432, 0.6501, 0.4391, 0.6501, 0.1088, 0.6501, 0.1088, 0.6501, 0.4391, 0.4733, 0.02814, 0.4691, 0.033, 0.4691, 0.033, 0.4733, 0.02814, 0.6485, 0.08409, 0.6472, 0.07651, 0.6472, 0.07651, 0.6485, 0.08409, 0.5286, 0.06624, 0.5306, 0.06521, 0.5306, 0.06521, 0.5286, 0.06624, 0.6283, 0.033, 0.6242, 0.02814, 0.6242, 0.02814, 0.6283, 0.033, 0.5151, 0.08473, 0.5159, 0.08213, 0.5159, 0.08213, 0.5151, 0.08473, 0.5643, 0.06521, 0.5663, 0.06624, 0.5663, 0.06624, 0.5643, 0.06521, 0.4691, 0.033, 0.4653, 0.0382, 0.4653, 0.0382, 0.4691, 0.033, 0.579, 0.08213, 0.5799, 0.08473, 0.5799, 0.08473, 0.579, 0.08213, 0.5487, 0.0, 0.5406, 0.0001931, 0.5406, 0.0001912, 0.5487, 0.0, 0.5568, 0.0001959, 0.5487, 0.0, 0.5487, 0.0, 0.5568, 0.0001959, 0.5268, 0.06741, 0.5286, 0.06624, 0.5286, 0.06624, 0.5268, 0.06741, 0.6321, 0.0382, 0.6283, 0.033, 0.6283, 0.033, 0.6321, 0.0382, 0.5144, 0.08749, 0.5151, 0.08473, 0.5151, 0.08473, 0.5144, 0.08749, 0.5406, 0.0001931, 0.5329, 0.0007794, 0.5329, 0.0007782, 0.5406, 0.0001912, 0.5663, 0.06624, 0.5682, 0.06741, 0.5682, 0.06741, 0.5663, 0.06624, 0.4653, 0.0382, 0.4619, 0.04373, 0.4619, 0.04373, 0.4653, 0.0382, 0.5799, 0.08473, 0.5805, 0.08749, 0.5805, 0.08749, 0.5799, 0.08473, 0.5645, 0.0007807, 0.5568, 0.0001959, 0.5568, 0.0001959, 0.5645, 0.0007788, 0.525, 0.06871, 0.5268, 0.06741, 0.5268, 0.06741, 0.525, 0.06871, 0.6355, 0.04373, 0.6321, 0.0382, 0.6321, 0.0382, 0.6355, 0.04373, 0.5138, 0.09043, 0.5144, 0.08749, 0.5144, 0.08749, 0.5138, 0.09043, 0.5329, 0.0007794, 0.5254, 0.001758, 0.5254, 0.001758, 0.5329, 0.0007782, 0.5682, 0.06741, 0.5699, 0.06871, 0.5699, 0.06871, 0.5682, 0.06741, 0.4619, 0.04373, 0.4588, 0.04961, 0.4588, 0.04961, 0.4619, 0.04373, 0.5805, 0.08749, 0.5811, 0.09043, 0.5811, 0.09043, 0.5805, 0.08749, 0.4538, 0.06238, 0.4518, 0.06928, 0.4518, 0.06928, 0.4538, 0.06238, 0.4489, 0.08409, 0.448, 0.092, 0.448, 0.092, 0.4489, 0.08409, 0.572, 0.001758, 0.5645, 0.0007807, 0.5645, 0.0007788, 0.572, 0.001758, 0.6386, 0.04961, 0.6355, 0.04373, 0.6355, 0.04373, 0.6386, 0.04961, 0.5329, 0.0007807, 0.5254, 0.001758, 0.5329, 0.0007794, 0.5645, 0.0007825, 0.5568, 0.0001959, 0.5568, 0.0001959, 0.5645, 0.0007807, 0.5406, 0.000195, 0.5329, 0.0007807, 0.5329, 0.0007794, 0.5406, 0.0001931, 0.5568, 0.0001959, 0.5487, 0.0, 0.5487, 0.0, 0.5568, 0.0001959, 0.5487, 0.0, 0.5406, 0.000195, 0.5406, 0.0001931, 0.5487, 0.0, 0.6501, 0.4391, 0.6501, 0.1088, 0.6501, 0.4391, 0.5821, 0.4391, 0.6501, 0.4391, 0.6501, 0.4391, 0.5821, 0.4391, 0.5821, 0.4391, 0.5821, 0.4391, 0.5821, 0.1039, 0.5128, 0.4391, 0.5128, 0.1039, 0.5128, 0.4391, 0.4473, 0.4391, 0.5128, 0.4391, 0.5128, 0.4391, 0.4473, 0.4391, 0.4473, 0.4391, 0.4473, 0.4391, 0.4473, 0.1088, 0.5553, 0.06246, 0.5577, 0.06294, 0.5553, 0.06246, 0.5553, 0.06246, 0.5553, 0.06246, 0.5528, 0.06212, 0.5811, 0.09043, 0.5815, 0.09354, 0.5815, 0.09354, 0.5811, 0.09043, 0.5447, 0.06191, 0.5475, 0.06184, 0.5475, 0.06184, 0.5447, 0.06191, 0.5858, 0.004884, 0.5791, 0.003126, 0.5791, 0.003126, 0.5858, 0.004884, 0.5218, 0.07174, 0.5233, 0.07016, 0.5233, 0.07016, 0.5218, 0.07174, 0.5475, 0.06184, 0.5502, 0.06191, 0.5502, 0.06191, 0.5475, 0.06184, 0.5131, 0.09682, 0.5134, 0.09354, 0.5134, 0.09354, 0.5131, 0.09682, 0.5116, 0.004883, 0.5051, 0.007034, 0.5051, 0.007034, 0.5116, 0.004882, 0.5716, 0.07016, 0.5731, 0.07174, 0.5731, 0.07174, 0.5716, 0.07016, 0.5815, 0.09354, 0.5818, 0.09682, 0.5818, 0.09682, 0.5815, 0.09354, 0.5421, 0.06212, 0.5447, 0.06191, 0.5447, 0.06191, 0.5421, 0.06212, 0.448, 0.092, 0.4475, 0.1003, 0.4475, 0.1003, 0.448, 0.092, 0.5923, 0.007034, 0.5858, 0.004884, 0.5858, 0.004884, 0.5923, 0.007034, 0.5204, 0.07347, 0.5218, 0.07174, 0.5218, 0.07174, 0.5204, 0.07347, 0.5502, 0.06191, 0.5528, 0.06212, 0.5528, 0.06212, 0.5502, 0.06191, 0.5051, 0.007034, 0.499, 0.009574, 0.499, 0.009574, 0.5051, 0.007034, 0.5731, 0.07174, 0.5746, 0.07347, 0.5746, 0.07347, 0.5731, 0.07174, 0.4561, 0.05583, 0.4538, 0.06238, 0.4538, 0.06238, 0.4561, 0.05583, 0.6499, 0.1003, 0.6494, 0.092, 0.6494, 0.092, 0.6499, 0.1003, 0.5984, 0.009574, 0.5923, 0.007034, 0.5923, 0.007034, 0.5984, 0.009574, 0.5191, 0.07538, 0.5204, 0.07347, 0.5204, 0.07347, 0.5191, 0.07538, 0.5129, 0.1003, 0.5131, 0.09682, 0.5131, 0.09682, 0.5129, 0.1003, 0.499, 0.009574, 0.4932, 0.01251, 0.4932, 0.01251, 0.499, 0.009574, 0.5746, 0.07347, 0.5759, 0.07538, 0.5759, 0.07538, 0.5746, 0.07347, 0.6436, 0.06238, 0.6413, 0.05583, 0.6413, 0.05583, 0.6436, 0.06238, 0.5818, 0.09682, 0.582, 0.1003, 0.582, 0.1003, 0.5818, 0.09682, 0.4518, 0.06928, 0.4502, 0.07651, 0.4502, 0.07651, 0.4518, 0.06928, 0.5396, 0.06246, 0.5421, 0.06212, 0.5421, 0.06212, 0.5396, 0.06246, 0.6042, 0.01251, 0.5984, 0.009574, 0.5984, 0.009574, 0.6042, 0.01251, 0.5528, 0.06212, 0.5553, 0.06246, 0.5553, 0.06246, 0.5528, 0.06212, 0.5128, 0.1039, 0.5129, 0.1003, 0.5129, 0.1003, 0.5128, 0.1039, 0.4932, 0.01251, 0.4877, 0.01583, 0.4877, 0.01583, 0.4932, 0.01251, 0.582, 0.1003, 0.5821, 0.1039, 0.5821, 0.1039, 0.582, 0.1003, 0.6472, 0.07651, 0.6456, 0.06928, 0.6456, 0.06928, 0.6472, 0.07651, 0.5372, 0.06294, 0.5396, 0.06246, 0.5396, 0.06246, 0.5372, 0.06294, 0.4475, 0.1003, 0.4473, 0.1088, 0.4473, 0.1088, 0.4475, 0.1003, 0.6097, 0.01583, 0.6042, 0.01251, 0.6042, 0.01251, 0.6097, 0.01583, 0.5179, 0.07746, 0.5191, 0.07538, 0.5191, 0.07538, 0.5179, 0.07746, 0.5553, 0.06246, 0.5577, 0.06294, 0.5577, 0.06294, 0.5553, 0.06246, 0.4877, 0.01583, 0.4826, 0.01954, 0.4826, 0.01954, 0.4877, 0.01583, 0.5759, 0.07538, 0.5771, 0.07746, 0.5771, 0.07746, 0.5759, 0.07538, 0.6501, 0.1088, 0.6499, 0.1003, 0.6499, 0.1003, 0.6501, 0.1088, 0.5349, 0.06356, 0.5372, 0.06294, 0.5372, 0.06294, 0.5349, 0.06356, 0.4473, 0.1088, 0.4473, 0.4391, 0.4473, 0.4391, 0.4473, 0.1088, 0.6148, 0.01954, 0.6097, 0.01583, 0.6097, 0.01583, 0.6148, 0.01954, 0.5168, 0.07971, 0.5179, 0.07746, 0.5179, 0.07746, 0.5168, 0.07971, 0.5577, 0.06294, 0.56, 0.06356, 0.56, 0.06356, 0.5577, 0.06294, 0.4826, 0.01954, 0.4777, 0.02364, 0.4777, 0.02364, 0.4826, 0.01954, 0.5771, 0.07746, 0.5781, 0.07971, 0.5781, 0.07971, 0.5771, 0.07746, 0.4473, 0.4391, 0.5128, 0.4391, 0.5128, 0.4391, 0.4473, 0.4391, 0.5327, 0.06432, 0.5349, 0.06356, 0.5349, 0.06356, 0.5327, 0.06432, 0.5128, 0.4391, 0.5128, 0.1039, 0.5128, 0.1039, 0.5128, 0.4391, 0.6197, 0.02364, 0.6148, 0.01954, 0.6148, 0.01954, 0.6197, 0.02364, 0.5159, 0.08213, 0.5168, 0.07971, 0.5168, 0.07971, 0.5159, 0.08213, 0.56, 0.06356, 0.5622, 0.06432, 0.5622, 0.06432, 0.56, 0.06356, 0.5821, 0.1039, 0.5821, 0.4391, 0.5821, 0.4391, 0.5821, 0.1039, 0.4777, 0.02364, 0.4733, 0.02814, 0.4733, 0.02814, 0.4777, 0.02364, 0.5781, 0.07971, 0.579, 0.08213, 0.579, 0.08213, 0.5781, 0.07971, 0.5821, 0.4391, 0.6501, 0.4391, 0.6501, 0.4391, 0.5821, 0.4391, 0.4502, 0.07651, 0.4489, 0.08409, 0.4489, 0.08409, 0.4502, 0.07651, 0.5306, 0.06521, 0.5327, 0.06432, 0.5327, 0.06432, 0.5306, 0.06521, 0.6242, 0.02814, 0.6197, 0.02364, 0.6197, 0.02364, 0.6242, 0.02814, 0.5622, 0.06432, 0.5643, 0.06521, 0.5643, 0.06521, 0.5622, 0.06432, 0.6501, 0.4391, 0.6501, 0.1088, 0.6501, 0.1088, 0.6501, 0.4391, 0.4733, 0.02814, 0.4691, 0.033, 0.4691, 0.033, 0.4733, 0.02814, 0.6485, 0.08409, 0.6472, 0.07651, 0.6472, 0.07651, 0.6485, 0.08409, 0.5286, 0.06624, 0.5306, 0.06521, 0.5306, 0.06521, 0.5286, 0.06624, 0.6283, 0.033, 0.6242, 0.02814, 0.6242, 0.02814, 0.6283, 0.033, 0.5151, 0.08473, 0.5159, 0.08213, 0.5159, 0.08213, 0.5151, 0.08473, 0.5643, 0.06521, 0.5663, 0.06624, 0.5663, 0.06624, 0.5643, 0.06521, 0.4691, 0.033, 0.4653, 0.0382, 0.4653, 0.0382, 0.4691, 0.033, 0.579, 0.08213, 0.5799, 0.08473, 0.5799, 0.08473, 0.579, 0.08213, 0.5487, 0.0, 0.5406, 0.0001912, 0.5406, 0.0001893, 0.5487, 0.0, 0.5568, 0.0001959, 0.5487, 0.0, 0.5487, 0.0, 0.5568, 0.0001959, 0.5268, 0.06741, 0.5286, 0.06624, 0.5286, 0.06624, 0.5268, 0.06741, 0.6321, 0.0382, 0.6283, 0.033, 0.6283, 0.033, 0.6321, 0.0382, 0.5144, 0.08749, 0.5151, 0.08473, 0.5151, 0.08473, 0.5144, 0.08749, 0.5406, 0.0001912, 0.5329, 0.0007782, 0.5329, 0.0007769, 0.5406, 0.0001893, 0.5663, 0.06624, 0.5682, 0.06741, 0.5682, 0.06741, 0.5663, 0.06624, 0.4653, 0.0382, 0.4619, 0.04373, 0.4619, 0.04373, 0.4653, 0.0382, 0.5799, 0.08473, 0.5805, 0.08749, 0.5805, 0.08749, 0.5799, 0.08473, 0.5645, 0.0007788, 0.5568, 0.0001959, 0.5568, 0.0001959, 0.5645, 0.0007768, 0.525, 0.06871, 0.5268, 0.06741, 0.5268, 0.06741, 0.525, 0.06871, 0.6355, 0.04373, 0.6321, 0.0382, 0.6321, 0.0382, 0.6355, 0.04373, 0.5138, 0.09043, 0.5144, 0.08749, 0.5144, 0.08749, 0.5138, 0.09043, 0.5329, 0.0007782, 0.5254, 0.001758, 0.5254, 0.001758, 0.5329, 0.0007769, 0.5682, 0.06741, 0.5699, 0.06871, 0.5699, 0.06871, 0.5682, 0.06741, 0.4619, 0.04373, 0.4588, 0.04961, 0.4588, 0.04961, 0.4619, 0.04373, 0.5805, 0.08749, 0.5811, 0.09043, 0.5811, 0.09043, 0.5805, 0.08749, 0.4538, 0.06238, 0.4518, 0.06928, 0.4518, 0.06928, 0.4538, 0.06238, 0.4489, 0.08409, 0.448, 0.092, 0.448, 0.092, 0.4489, 0.08409, 0.572, 0.001758, 0.5645, 0.0007788, 0.5645, 0.0007768, 0.572, 0.001758, 0.6386, 0.04961, 0.6355, 0.04373, 0.6355, 0.04373, 0.6386, 0.04961, 0.5254, 0.001758, 0.5183, 0.003126, 0.5183, 0.003126, 0.5254, 0.001758, 0.4588, 0.04961, 0.4561, 0.05583, 0.4561, 0.05583, 0.4588, 0.04961, 0.6456, 0.06928, 0.6436, 0.06238, 0.6436, 0.06238, 0.6456, 0.06928, 0.6494, 0.092, 0.6485, 0.08409, 0.6485, 0.08409, 0.6494, 0.092, 0.5791, 0.003126, 0.572, 0.001758, 0.572, 0.001758, 0.5791, 0.003126, 0.5233, 0.07016, 0.525, 0.06871, 0.525, 0.06871, 0.5233, 0.07016, 0.6494, 0.092, 0.6485, 0.08409, 0.6485, 0.08409, 0.6494, 0.092, 0.6456, 0.06928, 0.6436, 0.06238, 0.6436, 0.06238, 0.6456, 0.06928, 0.4588, 0.04961, 0.4561, 0.05583, 0.4561, 0.05583, 0.4588, 0.04961, 0.5254, 0.001758, 0.5183, 0.003126, 0.5183, 0.003126, 0.5254, 0.001758, 0.2444, 0.466, 0.2444, 0.4686, 0.1222, 0.4686, 0.1222, 0.466, 0.1222, 0.5444, 0.1222, 0.551, 2.153e-08, 0.551, 2.153e-08, 0.5444, 0.2444, 0.4916, 0.2444, 0.4938, 0.1222, 0.4938, 0.1222, 0.4916, 0.1222, 0.6157, 0.1222, 0.6227, 3.661e-07, 0.6227, 3.23e-07, 0.6157, 0.1222, 0.3388, 0.1222, 0.3471, 7.86e-07, 0.3471, 8.722e-07, 0.3388, 0.1222, 0.449, 0.1222, 0.4556, 6.46e-08, 0.4556, 8.614e-08, 0.449, 0.2444, 0.4303, 0.2444, 0.4326, 0.1222, 0.4326, 0.1222, 0.4303, 0.2444, 0.4044, 0.2444, 0.4078, 0.1222, 0.4078, 0.1222, 0.4044, 0.1222, 0.551, 0.1222, 0.5575, 5.384e-08, 0.5575, 2.153e-08, 0.551, 0.2444, 0.4938, 0.2444, 0.4962, 0.1222, 0.4962, 0.1222, 0.4938, 0.1222, 0.3773, 0.1222, 0.3843, 4.522e-07, 0.3843, 5.061e-07, 0.3773, 0.2444, 0.5186, 0.2444, 0.5221, 0.1222, 0.5221, 0.1222, 0.5186, 0.1222, 0.6298, 0.1222, 0.6372, 4.953e-07, 0.6372, 4.307e-07, 0.6298, 0.2444, 0.4553, 0.2444, 0.4579, 0.1222, 0.4579, 0.1222, 0.4553, 0.1222, 0.4425, 0.1222, 0.449, 8.614e-08, 0.449, 1.077e-07, 0.4425, 0.2444, 0.4686, 0.2444, 0.4711, 0.1222, 0.4711, 0.1222, 0.4686, 0.2444, 0.4008, 0.2444, 0.4044, 0.1222, 0.4044, 0.1222, 0.4007, 0.1222, 0.5575, 0.1222, 0.5639, 6.46e-08, 0.5639, 5.384e-08, 0.5575, 0.2444, 0.5221, 0.2444, 0.5257, 0.1222, 0.5257, 0.1222, 0.5221, 0.1222, 0.3628, 0.1222, 0.3702, 5.491e-07, 0.3702, 6.245e-07, 0.3628, 0.2444, 0.4529, 0.2444, 0.4553, 0.1222, 0.4553, 0.1222, 0.4529, 0.1222, 0.6612, 0.1222, 0.6698, 7.645e-07, 0.6698, 6.783e-07, 0.6612, 0.1222, 0.4361, 0.1222, 0.4425, 1.077e-07, 0.4425, 1.4e-07, 0.4361, 0.2444, 0.4279, 0.2444, 0.4303, 0.1222, 0.4303, 0.1222, 0.4279, 0.2444, 0.4711, 0.2444, 0.4736, 0.1222, 0.4736, 0.1222, 0.4711, 0.1222, 0.5639, 0.1222, 0.5703, 8.614e-08, 0.5703, 6.46e-08, 0.5639, 0.2444, 0.4962, 0.2444, 0.4985, 0.1222, 0.4985, 0.1222, 0.4962, 0.1222, 0.3302, 0.1222, 0.3388, 8.722e-07, 0.3388, 9.26e-07, 0.3302, 0.2444, 0.4505, 0.2444, 0.4529, 0.1222, 0.4529, 0.1222, 0.4505, 0.1222, 0.6698, 0.1222, 1.0, 3.79e-06, 1.0, 7.645e-07, 0.6698, 0.1222, 0.4297, 0.1222, 0.4361, 1.4e-07, 0.4361, 1.83e-07, 0.4297, 0.2444, 0.4254, 0.2444, 0.4279, 0.1222, 0.4279, 0.1222, 0.4254, 0.2444, 0.4736, 0.2444, 0.476, 0.1222, 0.476, 0.1222, 0.4736, 0.1222, 0.5703, 0.1222, 0.5766, 1.077e-07, 0.5766, 8.614e-08, 0.5703, 0.2444, 0.4985, 0.2444, 0.501, 0.1222, 0.501, 0.1222, 0.4985, 0.2444, 5.384e-06, 0.2444, 0.06556, 0.1222, 0.06555, 0.1222, 0.0, 0.2444, 0.4482, 0.2444, 0.4505, 0.1222, 0.4505, 0.1222, 0.4482, 0.2444, 0.06556, 0.2444, 0.4008, 0.1222, 0.4007, 0.1222, 0.06555, 0.1222, 0.4234, 0.1222, 0.4297, 1.83e-07, 0.4297, 1.938e-07, 0.4234, 0.2444, 0.4228, 0.2444, 0.4254, 0.1222, 0.4254, 0.1222, 0.4228, 0.2444, 0.476, 0.2444, 0.4783, 0.1222, 0.4783, 0.1222, 0.476, 0.2444, 0.5257, 0.2444, 0.8609, 0.1222, 0.8609, 0.1222, 0.5257, 0.1222, 0.5766, 0.1222, 0.5829, 1.4e-07, 0.5829, 1.077e-07, 0.5766, 0.2444, 0.501, 0.2444, 0.5036, 0.1222, 0.5036, 0.1222, 0.501, 0.2444, 0.8609, 0.2444, 0.9289, 0.1222, 0.9289, 0.1222, 0.8609, 0.1222, 0.6372, 0.1222, 0.6449, 5.384e-07, 0.6449, 4.953e-07, 0.6372, 0.2444, 0.4459, 0.2444, 0.4482, 0.1222, 0.4482, 0.1222, 0.4459, 0.1222, 0.4171, 0.1222, 0.4234, 1.938e-07, 0.4234, 2.261e-07, 0.4171, 0.2444, 0.4783, 0.2444, 0.4806, 0.1222, 0.4806, 0.1222, 0.4783, 0.1222, 1.034e-06, 0.1222, 0.3302, 9.26e-07, 0.3302, 3.65e-06, 0.0, 0.1222, 0.5829, 0.1222, 0.5893, 1.723e-07, 0.5893, 1.4e-07, 0.5829, 0.1222, 0.3551, 0.1222, 0.3628, 6.245e-07, 0.3628, 6.999e-07, 0.3551, 0.2444, 0.4437, 0.2444, 0.4459, 0.1222, 0.4459, 0.1222, 0.4437, 0.1222, 0.4107, 0.1222, 0.4171, 2.261e-07, 0.4171, 2.907e-07, 0.4107, 0.2444, 0.4201, 0.2444, 0.4228, 0.1222, 0.4228, 0.1222, 0.4201, 0.2444, 0.4806, 0.2444, 0.4828, 0.1222, 0.4828, 0.1222, 0.4806, 0.1222, 0.5893, 0.1222, 0.5958, 1.938e-07, 0.5958, 1.723e-07, 0.5893, 0.2444, 0.5036, 0.2444, 0.5063, 0.1222, 0.5063, 0.1222, 0.5036, 0.1222, 0.5, 0.1222, 0.5081, 1.077e-08, 0.5081, 1.077e-08, 0.5, 0.1222, 0.4919, 0.1222, 0.5, 1.077e-08, 0.5, 1.077e-08, 0.4919, 0.2444, 0.4415, 0.2444, 0.4437, 0.1222, 0.4437, 0.1222, 0.4415, 0.1222, 0.4042, 0.1222, 0.4107, 2.907e-07, 0.4107, 3.338e-07, 0.4042, 0.2444, 0.4173, 0.2444, 0.4201, 0.1222, 0.4201, 0.1222, 0.4173, 0.1222, 0.5081, 0.1222, 0.5159, 0.0, 0.5159, 1.077e-08, 0.5081, 0.2444, 0.4828, 0.2444, 0.485, 0.1222, 0.485, 0.1222, 0.4828, 0.1222, 0.5958, 0.1222, 0.6023, 2.261e-07, 0.6023, 1.938e-07, 0.5958, 0.2444, 0.5063, 0.2444, 0.5092, 0.1222, 0.5092, 0.1222, 0.5063, 0.1222, 0.4841, 0.1222, 0.4919, 1.077e-08, 0.4919, 1.077e-08, 0.4841, 0.2444, 0.4393, 0.2444, 0.4415, 0.1222, 0.4415, 0.1222, 0.4393, 0.1222, 0.3977, 0.1222, 0.4042, 3.338e-07, 0.4042, 3.661e-07, 0.3977, 0.2444, 0.4143, 0.2444, 0.4173, 0.1222, 0.4173, 0.1222, 0.4143, 0.1222, 0.5159, 0.1222, 0.5234, 1.077e-08, 0.5234, 0.0, 0.5159, 0.2444, 0.485, 0.2444, 0.4872, 0.1222, 0.4872, 0.1222, 0.485, 0.1222, 0.6023, 0.1222, 0.6089, 2.8e-07, 0.6089, 2.261e-07, 0.6023, 0.2444, 0.5092, 0.2444, 0.5122, 0.1222, 0.5122, 0.1222, 0.5092, 0.1222, 0.6227, 0.1222, 0.6298, 4.307e-07, 0.6298, 3.661e-07, 0.6227, 0.1222, 0.6449, 0.1222, 0.6529, 6.137e-07, 0.6529, 5.384e-07, 0.6449, 0.1222, 0.4766, 0.1222, 0.4841, 1.077e-08, 0.4841, 1.077e-08, 0.4766, 0.1222, 0.3911, 0.1222, 0.3977, 3.661e-07, 0.3977, 4.092e-07, 0.3911, 0.1222, 0.5234, 0.1222, 0.5306, 1.077e-08, 0.5306, 1.077e-08, 0.5234, 0.1222, 0.6089, 0.1222, 0.6157, 3.23e-07, 0.6157, 2.8e-07, 0.6089, 0.1222, 0.3702, 0.1222, 0.3773, 5.061e-07, 0.3773, 5.491e-07, 0.3702, 0.1222, 0.3471, 0.1222, 0.3551, 6.999e-07, 0.3551, 7.86e-07, 0.3471, 0.1222, 0.4694, 0.1222, 0.4766, 1.077e-08, 0.4766, 1.077e-08, 0.4694, 0.2444, 0.4371, 0.2444, 0.4393, 0.1222, 0.4393, 0.1222, 0.4371, 0.1222, 0.3843, 0.1222, 0.3911, 4.092e-07, 0.3911, 4.522e-07, 0.3843, 0.2444, 0.4111, 0.2444, 0.4143, 0.1222, 0.4143, 0.1222, 0.4111, 0.1222, 0.5306, 0.1222, 0.5376, 1.077e-08, 0.5376, 1.077e-08, 0.5306, 0.2444, 0.4872, 0.2444, 0.4894, 0.1222, 0.4894, 0.1222, 0.4872, 0.2444, 0.5122, 0.2444, 0.5153, 0.1222, 0.5153, 0.1222, 0.5122, 0.2444, 0.4605, 0.2444, 0.4632, 0.1222, 0.4632, 0.1222, 0.4605, 0.1222, 0.4624, 0.1222, 0.4694, 1.077e-08, 0.4694, 2.153e-08, 0.4624, 0.2444, 0.4349, 0.2444, 0.4371, 0.1222, 0.4371, 0.1222, 0.4349, 0.2444, 0.4632, 0.2444, 0.466, 0.1222, 0.466, 0.1222, 0.4632, 0.2444, 0.4078, 0.2444, 0.4111, 0.1222, 0.4111, 0.1222, 0.4078, 0.1222, 0.5376, 0.1222, 0.5444, 2.153e-08, 0.5444, 1.077e-08, 0.5376, 0.2444, 0.4894, 0.2444, 0.4916, 0.1222, 0.4916, 0.1222, 0.4894, 0.2444, 0.5153, 0.2444, 0.5186, 0.1222, 0.5186, 0.1222, 0.5153, 0.5699, 0.06871, 0.5716, 0.07016, 0.5716, 0.07016, 0.5699, 0.06871, 0.5183, 0.003126, 0.5116, 0.004883, 0.5116, 0.004882, 0.5183, 0.003126, 0.5134, 0.09354, 0.5138, 0.09043, 0.5138, 0.09043, 0.5134, 0.09354, 0.6413, 0.05583, 0.6386, 0.04961, 0.6386, 0.04961, 0.6413, 0.05583, 0.3378, 0.4389, 0.33, 0.4383, 0.3226, 0.4373, 0.3155, 0.436, 0.3087, 0.4342, 0.3023, 0.4321, 0.2961, 0.4295, 0.2903, 0.4266, 0.2849, 0.4233, 0.2797, 0.4196, 0.2749, 0.4154, 0.2704, 0.411, 0.2663, 0.4061, 0.2625, 0.4009, 0.259, 0.3954, 0.256, 0.3895, 0.2533, 0.3833, 0.2509, 0.3767, 0.2489, 0.3698, 0.2473, 0.3626, 0.2461, 0.355, 0.2451, 0.3471, 0.2446, 0.3388, 0.2444, 0.3302, 0.2444, 7.322e-07, 0.31, 9.475e-07, 0.31, 0.3352, 0.31, 0.3388, 0.3102, 0.3423, 0.3105, 0.3456, 0.311, 0.3487, 0.3115, 0.3516, 0.3122, 0.3544, 0.313, 0.357, 0.314, 0.3594, 0.315, 0.3616, 0.3162, 0.3637, 0.3175, 0.3656, 0.3189, 0.3674, 0.3205, 0.3689, 0.3222, 0.3704, 0.3239, 0.3717, 0.3258, 0.3729, 0.3278, 0.3739, 0.3298, 0.3748, 0.332, 0.3755, 0.3343, 0.3762, 0.3367, 0.3766, 0.3393, 0.377, 0.3419, 0.3772, 0.3446, 0.3773, 0.3473, 0.3772, 0.35, 0.377, 0.3525, 0.3766, 0.3549, 0.3762, 0.3572, 0.3755, 0.3594, 0.3748, 0.3615, 0.3739, 0.3634, 0.3729, 0.3653, 0.3717, 0.3671, 0.3704, 0.3687, 0.3689, 0.3703, 0.3674, 0.3717, 0.3656, 0.373, 0.3637, 0.3742, 0.3616, 0.3753, 0.3594, 0.3762, 0.357, 0.377, 0.3544, 0.3777, 0.3516, 0.3783, 0.3487, 0.3787, 0.3456, 0.379, 0.3423, 0.3792, 0.3388, 0.3792, 0.3352, 0.3792, 8.614e-08, 0.4473, 0.0, 0.4473, 0.3302, 0.4471, 0.3388, 0.4466, 0.3471, 0.4457, 0.355, 0.4444, 0.3626, 0.4428, 0.3698, 0.4408, 0.3767, 0.4384, 0.3833, 0.4357, 0.3895, 0.4327, 0.3954, 0.4292, 0.4009, 0.4255, 0.4061, 0.4213, 0.411, 0.4168, 0.4154, 0.412, 0.4196, 0.4068, 0.4233, 0.4014, 0.4266, 0.3956, 0.4295, 0.3895, 0.4321, 0.383, 0.4342, 0.3762, 0.436, 0.3691, 0.4373, 0.3617, 0.4383, 0.3539, 0.4389, 0.3459, 0.4391, 0.2444, 0.4326, 0.2444, 0.4349, 0.1222, 0.4349, 0.1222, 0.4326, 0.1222, 0.4556, 0.1222, 0.4624, 2.153e-08, 0.4624, 6.46e-08, 0.4556, 0.1222, 0.6529, 0.1222, 0.6612, 6.783e-07, 0.6612, 6.137e-07, 0.6529, 0.2444, 0.4579, 0.2444, 0.4605, 0.1222, 0.4605, 0.1222, 0.4579, 0.5129, 0.1003, 0.5128, 0.1039, 0.5128, 0.4391, 0.4473, 0.4391, 0.4473, 0.1088, 0.4475, 0.1003, 0.448, 0.092, 0.4489, 0.08409, 0.4502, 0.07651, 0.4518, 0.06928, 0.4538, 0.06238, 0.4561, 0.05583, 0.4588, 0.04961, 0.4619, 0.04373, 0.4653, 0.0382, 0.4691, 0.033, 0.4733, 0.02814, 0.4777, 0.02364, 0.4826, 0.01954, 0.4877, 0.01583, 0.4932, 0.01251, 0.499, 0.009574, 0.5051, 0.007034, 0.5116, 0.004884, 0.5183, 0.003126, 0.5254, 0.001758, 0.5329, 0.0007807, 0.5645, 0.0007825, 0.5645, 0.0007807, 0.572, 0.001758, 0.5791, 0.003126, 0.5858, 0.004884, 0.5923, 0.007034, 0.5984, 0.009574, 0.6042, 0.01251, 0.6097, 0.01583, 0.6148, 0.01954, 0.6197, 0.02364, 0.6242, 0.02814, 0.6283, 0.033, 0.6321, 0.0382, 0.6355, 0.04373, 0.6386, 0.04961, 0.6413, 0.05583, 0.6436, 0.06238, 0.6456, 0.06928, 0.6472, 0.07651, 0.6485, 0.08409, 0.6494, 0.092, 0.6499, 0.1003, 0.6501, 0.1088, 0.6501, 0.4391, 0.5821, 0.4391, 0.5821, 0.1039, 0.582, 0.1003, 0.5818, 0.09682, 0.5815, 0.09354, 0.5811, 0.09043, 0.5805, 0.08749, 0.5799, 0.08473, 0.579, 0.08213, 0.5781, 0.07971, 0.5771, 0.07746, 0.5759, 0.07538, 0.5746, 0.07347, 0.5731, 0.07174, 0.5716, 0.07016, 0.5699, 0.06871, 0.5682, 0.06741, 0.5663, 0.06624, 0.5643, 0.06521, 0.5622, 0.06432, 0.56, 0.06356, 0.5577, 0.06294, 0.5553, 0.06246, 0.5528, 0.06212, 0.5502, 0.06191, 0.5475, 0.06184, 0.5447, 0.06191, 0.5421, 0.06212, 0.5396, 0.06246, 0.5372, 0.06294, 0.5349, 0.06356, 0.5327, 0.06432, 0.5306, 0.06521, 0.5286, 0.06624, 0.5268, 0.06741, 0.525, 0.06871, 0.5233, 0.07016, 0.5218, 0.07174, 0.5204, 0.07347, 0.5191, 0.07538, 0.5179, 0.07746, 0.5168, 0.07971, 0.5159, 0.08213, 0.5151, 0.08473, 0.5144, 0.08749, 0.5138, 0.09043, 0.5134, 0.09354, 0.5131, 0.09682])
me_x.materials.append(mat_004)
me_x.use_remesh_fix_poles = True
me_x.use_remesh_preserve_attributes = False
me_x.use_mirror_vertex_groups = False
me_x.update()
me_x_1 = bpy.data.meshes.new('平面')
me_x_1.from_pydata([(-1.0, -1.0, 0.0), (1.0, -1.0, 0.0), (-1.0, 1.0, 0.0), (1.0, 1.0, 0.0)], [], [(0, 1, 3, 2)])
_uv = me_x_1.uv_layers.new(name='UVマップ')
_uv.uv.foreach_set('vector', [0.0, 0.0, 1.0, 0.0, 1.0, 1.0, 0.0, 1.0])
me_x_1.materials.append(mat_shadow_catcher)
me_x_1.use_remesh_fix_poles = True
me_x_1.use_remesh_preserve_attributes = False
me_x_1.use_mirror_vertex_groups = False
me_x_1.update()
me_001 = bpy.data.meshes.new('テキスト.001')
me_001.from_pydata([(0.07391, 0.634, -1.987e-10), (0.1728, 0.634, -1.987e-10), (0.1728, -0.006412, 2.803e-10), (0.07391, -0.006412, 2.803e-10), (0.07391, 0.634, -1.987e-10), (0.1728, 0.634, -1.987e-10), (0.1728, -0.006412, 2.803e-10), (0.07391, -0.006412, 2.803e-10), (0.07391, 0.634, -1.987e-10), (0.1728, 0.634, -1.987e-10), (0.1728, -0.006412, 2.803e-10), (0.07391, -0.006412, 2.803e-10), (0.07391, 0.634, -1.987e-10), (0.1728, 0.634, -1.987e-10), (0.1728, -0.006412, 2.803e-10), (0.07391, -0.006412, 2.803e-10), (0.07391, 0.634, -0.1777), (0.1728, 0.634, -0.1777), (0.1728, -0.006412, -0.1777), (0.07391, -0.006412, -0.1777)], [], [(19, 18, 17, 16), (6, 5, 9, 10), (7, 6, 10, 11), (5, 4, 8, 9), (4, 7, 11, 8), (0, 3, 7, 4), (1, 0, 4, 5), (3, 2, 6, 7), (2, 1, 5, 6), (10, 9, 13, 14), (11, 10, 14, 15), (9, 8, 12, 13), (8, 11, 15, 12), (14, 13, 17, 18), (15, 14, 18, 19), (13, 12, 16, 17), (12, 15, 19, 16), (1, 2, 3, 0)])
_uv = me_001.uv_layers.new(name='UVMap')
_uv.uv.foreach_set('vector', [0.398, 0.1181, 0.5161, 0.118, 0.5159, 0.8806, 0.3981, 0.8793, 0.01634, 0.1163, 0.01599, 0.8308, 0.008058, 0.8368, 0.00829, 0.1078, 0.1712, 0.1337, 0.01634, 0.1163, 0.00829, 0.1078, 0.1791, 0.1268, 0.01599, 0.8308, 0.1711, 0.8586, 0.1791, 0.868, 0.008058, 0.8368, 0.1711, 0.8586, 0.1712, 0.1337, 0.1791, 0.1268, 0.1791, 0.868, 0.1706, 0.8478, 0.1628, 0.1419, 0.1712, 0.1337, 0.1711, 0.8586, 0.02443, 0.8235, 0.1706, 0.8478, 0.1711, 0.8586, 0.01599, 0.8308, 0.1628, 0.1419, 0.01677, 0.1188, 0.01634, 0.1163, 0.1712, 0.1337, 0.01677, 0.1188, 0.02443, 0.8235, 0.01599, 0.8308, 0.01634, 0.1163, 0.00829, 0.1078, 0.008058, 0.8368, 0.0, 0.8432, 0.0001155, 0.09877, 0.1791, 0.1268, 0.00829, 0.1078, 0.0001155, 0.09877, 0.1872, 0.1195, 0.008058, 0.8368, 0.1791, 0.868, 0.1873, 0.878, 0.0, 0.8432, 0.1791, 0.868, 0.1791, 0.1268, 0.1872, 0.1195, 0.1873, 0.878, 0.728, 0.118, 0.728, 0.8819, 0.5159, 0.8806, 0.5161, 0.118, 0.728, 0.0, 0.728, 0.118, 0.5161, 0.118, 0.5161, 9.327e-08, 0.728, 0.8819, 0.7273, 1.0, 0.5152, 0.9987, 0.5159, 0.8806, 0.1873, 0.878, 0.1872, 0.1195, 0.398, 0.1181, 0.3981, 0.8793, 0.02443, 0.8235, 0.01677, 0.1188, 0.1628, 0.1419, 0.1706, 0.8478])
me_001.materials.append(mat_002)
me_001.use_remesh_fix_poles = True
me_001.use_remesh_preserve_attributes = False
me_001.use_mirror_vertex_groups = False
me_001.update()

# ---- objects
ob_light = bpy.data.objects.new('Light', light_light)
ob_camera = bpy.data.objects.new('Camera', cam_camera)
ob_x = bpy.data.objects.new('テキスト', me_x)
ob_x_1 = bpy.data.objects.new('平面', me_x_1)
ob_x_2 = bpy.data.objects.new('スポット', light_x)
ob_001 = bpy.data.objects.new('テキスト.001', me_001)
ob_x_3 = bpy.data.objects.new('エリア', light_x_1)

# ---- transforms, parenting, visibility, modifiers, constraints
ob_light.location = (0.0, 0.0, 5.904)
ob_light.rotation_euler = (0.6503, 0.05522, 1.866)
ob_light.lock_rotations_4d = False
ob_light.empty_display_type = 'ARROWS'
ob_light.color = (0.0, 0.0, 0.0, 0.0)
ob_light.lineart.crease_threshold = 0.0
ob_camera.location = (2.599, -2.379, 2.311)
ob_camera.rotation_euler = (1.109, 4.011e-09, 0.8149)
ob_camera.lock_rotations_4d = False
ob_camera.empty_display_type = 'ARROWS'
ob_camera.color = (0.0, 0.0, 0.0, 0.0)
ob_camera.display_type = 'WIRE'
ob_camera.lineart.crease_threshold = 0.0
ob_x.location = (0.0237, -0.07564, 0.008765)
ob_x.rotation_euler = (1.571, -0.0, 0.0)
ob_x.scale = (1.672, 1.672, 1.672)
ob_x.lineart.crease_threshold = 0.0
ob_x_1.location = (0.0, 0.0, 0.0)
ob_x_1.is_shadow_catcher = True
ob_x_1.lineart.crease_threshold = 0.0
ob_x_2.location = (0.0, -1.885, 2.614)
ob_x_2.rotation_euler = (0.7146, -0.0, 0.0)
ob_x_2.lineart.crease_threshold = 0.0
ob_001.location = (0.0237, -0.07564, 0.008765)
ob_001.rotation_euler = (1.571, -0.0, 0.0)
ob_001.scale = (1.672, 1.672, 1.672)
ob_001.lineart.crease_threshold = 0.0
ob_x_3.location = (1.453, 0.005338, 0.5599)
ob_x_3.rotation_euler = (-0.0, 1.571, 0.0)
ob_x_3.lineart.crease_threshold = 0.0

# ---- collection membership
col_collection.objects.link(ob_light)
col_collection.objects.link(ob_camera)
col_collection.objects.link(ob_x)
col_collection.objects.link(ob_x_1)
col_collection.objects.link(ob_x_2)
col_collection.objects.link(ob_001)
col_collection.objects.link(ob_x_3)

# ---- scene / render settings (as saved in the file)
scene.camera = ob_camera
scene.frame_start = 1; scene.frame_end = 250; scene.frame_set(14)
scene.render.engine = 'BLENDER_EEVEE_NEXT'
scene.render.resolution_x = 500
scene.render.resolution_y = 250
scene.render.film_transparent = True
scene.cycles.use_denoising = False
scene.cycles.samples = 128
scene.cycles.sampling_pattern = 'TABULATED_SOBOL'
scene.cycles.use_adaptive_sampling = False
scene.cycles.use_light_tree = False
scene.view_settings.view_transform = 'Filmic'
bpy.context.view_layer.update()
